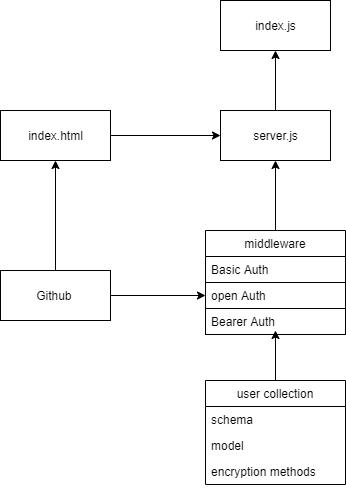

The diagram above was exported from draw.io. Its source (the exported page's mxGraphModel, read from the mxfile embedded in the PNG):
<mxGraphModel dx="868" dy="450" grid="1" gridSize="10" guides="1" tooltips="1" connect="1" arrows="1" fold="1" page="1" pageScale="1" pageWidth="850" pageHeight="1100" background="#ffffff" math="0" shadow="0">
  <root>
    <mxCell id="0" />
    <mxCell id="1" parent="0" />
    <mxCell id="ROcoU7fb-fb8pUFbnEmy-2" value="index.js" style="html=1;" parent="1" vertex="1">
      <mxGeometry x="370" y="80" width="110" height="50" as="geometry" />
    </mxCell>
    <mxCell id="ROcoU7fb-fb8pUFbnEmy-5" style="edgeStyle=orthogonalEdgeStyle;rounded=0;orthogonalLoop=1;jettySize=auto;html=1;exitX=0.5;exitY=0;exitDx=0;exitDy=0;entryX=0.5;entryY=1;entryDx=0;entryDy=0;" parent="1" source="ROcoU7fb-fb8pUFbnEmy-4" target="ROcoU7fb-fb8pUFbnEmy-2" edge="1">
      <mxGeometry relative="1" as="geometry" />
    </mxCell>
    <mxCell id="ROcoU7fb-fb8pUFbnEmy-4" value="server.js" style="html=1;" parent="1" vertex="1">
      <mxGeometry x="370" y="190" width="110" height="50" as="geometry" />
    </mxCell>
    <mxCell id="ROcoU7fb-fb8pUFbnEmy-11" style="edgeStyle=orthogonalEdgeStyle;rounded=0;orthogonalLoop=1;jettySize=auto;html=1;exitX=0.5;exitY=0;exitDx=0;exitDy=0;entryX=0.5;entryY=1;entryDx=0;entryDy=0;" parent="1" source="ROcoU7fb-fb8pUFbnEmy-7" target="ROcoU7fb-fb8pUFbnEmy-4" edge="1">
      <mxGeometry relative="1" as="geometry" />
    </mxCell>
    <mxCell id="ROcoU7fb-fb8pUFbnEmy-7" value="middleware" style="swimlane;fontStyle=0;childLayout=stackLayout;horizontal=1;startSize=26;fillColor=none;horizontalStack=0;resizeParent=1;resizeParentMax=0;resizeLast=0;collapsible=1;marginBottom=0;" parent="1" vertex="1">
      <mxGeometry x="355" y="310" width="140" height="104" as="geometry" />
    </mxCell>
    <mxCell id="lFVV7MylIx4Ziu1PymHT-1" value="Basic Auth" style="text;strokeColor=none;fillColor=none;align=left;verticalAlign=top;spacingLeft=4;spacingRight=4;overflow=hidden;rotatable=0;points=[[0,0.5],[1,0.5]];portConstraint=eastwest;" parent="ROcoU7fb-fb8pUFbnEmy-7" vertex="1">
      <mxGeometry y="26" width="140" height="26" as="geometry" />
    </mxCell>
    <mxCell id="ROcoU7fb-fb8pUFbnEmy-8" value="open Auth" style="text;fillColor=none;align=left;verticalAlign=top;spacingLeft=4;spacingRight=4;overflow=hidden;rotatable=0;points=[[0,0.5],[1,0.5]];portConstraint=eastwest;strokeColor=#000000;" parent="ROcoU7fb-fb8pUFbnEmy-7" vertex="1">
      <mxGeometry y="52" width="140" height="26" as="geometry" />
    </mxCell>
    <mxCell id="o0bkiifvjCw_tkEW5047-2" value="Bearer Auth" style="text;fillColor=none;align=left;verticalAlign=top;spacingLeft=4;spacingRight=4;overflow=hidden;rotatable=0;points=[[0,0.5],[1,0.5]];portConstraint=eastwest;strokeColor=#000000;" vertex="1" parent="ROcoU7fb-fb8pUFbnEmy-7">
      <mxGeometry y="78" width="140" height="26" as="geometry" />
    </mxCell>
    <mxCell id="ROcoU7fb-fb8pUFbnEmy-16" style="edgeStyle=orthogonalEdgeStyle;rounded=0;orthogonalLoop=1;jettySize=auto;html=1;exitX=0.5;exitY=0;exitDx=0;exitDy=0;" parent="1" source="ROcoU7fb-fb8pUFbnEmy-12" edge="1">
      <mxGeometry relative="1" as="geometry">
        <mxPoint x="425" y="410" as="targetPoint" />
      </mxGeometry>
    </mxCell>
    <mxCell id="ROcoU7fb-fb8pUFbnEmy-12" value="user collection" style="swimlane;fontStyle=0;childLayout=stackLayout;horizontal=1;startSize=26;fillColor=none;horizontalStack=0;resizeParent=1;resizeParentMax=0;resizeLast=0;collapsible=1;marginBottom=0;" parent="1" vertex="1">
      <mxGeometry x="355" y="460" width="140" height="104" as="geometry" />
    </mxCell>
    <mxCell id="ROcoU7fb-fb8pUFbnEmy-13" value="schema" style="text;strokeColor=none;fillColor=none;align=left;verticalAlign=top;spacingLeft=4;spacingRight=4;overflow=hidden;rotatable=0;points=[[0,0.5],[1,0.5]];portConstraint=eastwest;" parent="ROcoU7fb-fb8pUFbnEmy-12" vertex="1">
      <mxGeometry y="26" width="140" height="26" as="geometry" />
    </mxCell>
    <mxCell id="ROcoU7fb-fb8pUFbnEmy-14" value="model" style="text;strokeColor=none;fillColor=none;align=left;verticalAlign=top;spacingLeft=4;spacingRight=4;overflow=hidden;rotatable=0;points=[[0,0.5],[1,0.5]];portConstraint=eastwest;" parent="ROcoU7fb-fb8pUFbnEmy-12" vertex="1">
      <mxGeometry y="52" width="140" height="26" as="geometry" />
    </mxCell>
    <mxCell id="ROcoU7fb-fb8pUFbnEmy-15" value="encryption methods" style="text;strokeColor=none;fillColor=none;align=left;verticalAlign=top;spacingLeft=4;spacingRight=4;overflow=hidden;rotatable=0;points=[[0,0.5],[1,0.5]];portConstraint=eastwest;" parent="ROcoU7fb-fb8pUFbnEmy-12" vertex="1">
      <mxGeometry y="78" width="140" height="26" as="geometry" />
    </mxCell>
    <mxCell id="lFVV7MylIx4Ziu1PymHT-4" style="edgeStyle=orthogonalEdgeStyle;rounded=0;orthogonalLoop=1;jettySize=auto;html=1;exitX=1;exitY=0.5;exitDx=0;exitDy=0;entryX=0;entryY=0.5;entryDx=0;entryDy=0;" parent="1" source="lFVV7MylIx4Ziu1PymHT-3" target="ROcoU7fb-fb8pUFbnEmy-8" edge="1">
      <mxGeometry relative="1" as="geometry" />
    </mxCell>
    <mxCell id="lFVV7MylIx4Ziu1PymHT-7" style="edgeStyle=orthogonalEdgeStyle;rounded=0;orthogonalLoop=1;jettySize=auto;html=1;exitX=0.5;exitY=0;exitDx=0;exitDy=0;entryX=0.5;entryY=1;entryDx=0;entryDy=0;" parent="1" source="lFVV7MylIx4Ziu1PymHT-3" target="lFVV7MylIx4Ziu1PymHT-5" edge="1">
      <mxGeometry relative="1" as="geometry" />
    </mxCell>
    <mxCell id="lFVV7MylIx4Ziu1PymHT-3" value="Github&amp;nbsp;" style="html=1;" parent="1" vertex="1">
      <mxGeometry x="150" y="350" width="110" height="50" as="geometry" />
    </mxCell>
    <mxCell id="lFVV7MylIx4Ziu1PymHT-6" style="edgeStyle=orthogonalEdgeStyle;rounded=0;orthogonalLoop=1;jettySize=auto;html=1;exitX=1;exitY=0.5;exitDx=0;exitDy=0;entryX=0;entryY=0.5;entryDx=0;entryDy=0;" parent="1" source="lFVV7MylIx4Ziu1PymHT-5" target="ROcoU7fb-fb8pUFbnEmy-4" edge="1">
      <mxGeometry relative="1" as="geometry" />
    </mxCell>
    <mxCell id="lFVV7MylIx4Ziu1PymHT-5" value="index.html" style="html=1;strokeColor=#000000;" parent="1" vertex="1">
      <mxGeometry x="150" y="190" width="110" height="50" as="geometry" />
    </mxCell>
  </root>
</mxGraphModel>